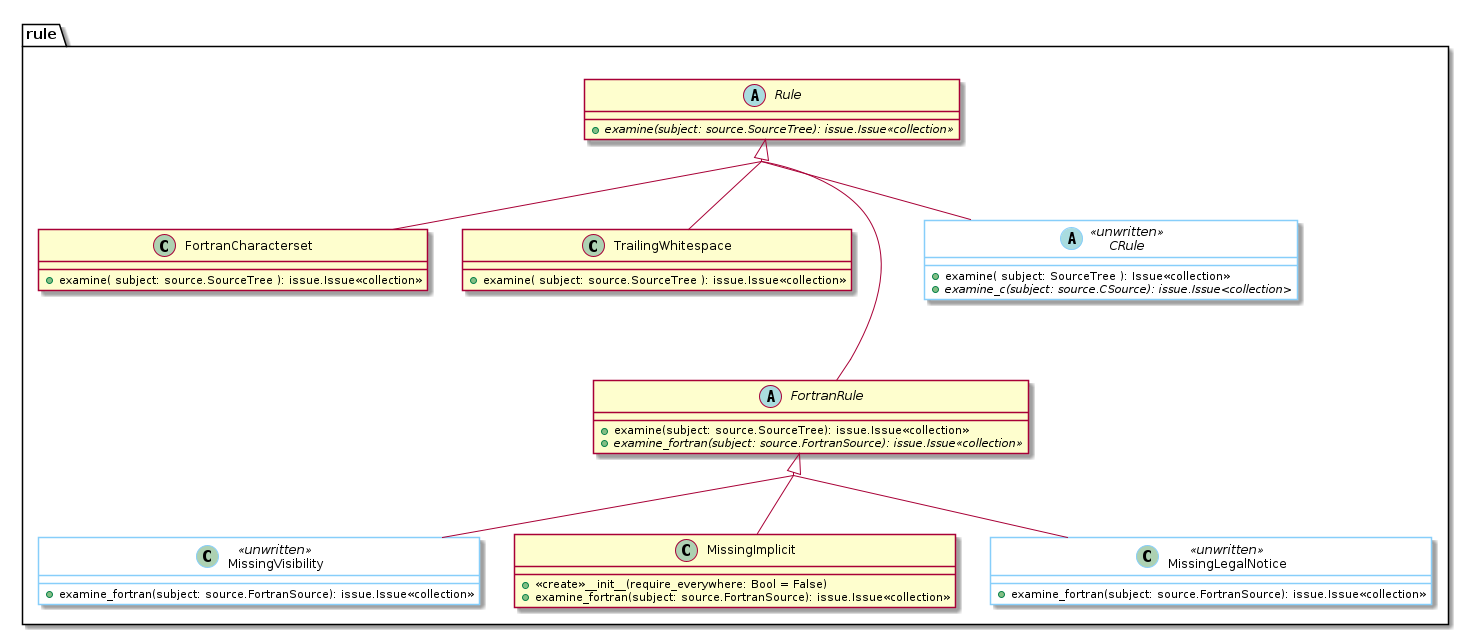

The diagram above was rendered by PlantUML. Its source (embedded in the PNG):
@startuml
skinparam class {
    BackgroundColor<<unwritten>> AlliceBlue
    BorderColor<<unwritten>> LightSkyBlue
}
skinparam groupInheritance 2

abstract class rule.Rule {
    +{abstract}examine(subject: source.SourceTree): issue.Issue<<collection>>
    }

class rule.FortranCharacterset {
    +examine( subject: source.SourceTree ): issue.Issue<<collection>>
}
rule.Rule <|-- rule.FortranCharacterset

class rule.TrailingWhitespace {
    +examine( subject: source.SourceTree ): issue.Issue<<collection>>
}
rule.Rule ^-- rule.TrailingWhitespace

abstract class rule.FortranRule {
    +examine(subject: source.SourceTree): issue.Issue<<collection>>
    +{abstract}examine_fortran(subject: source.FortranSource): issue.Issue<<collection>>
    }
rule.Rule <|--- rule.FortranRule

class rule.MissingVisibility <<unwritten>> {
    +examine_fortran(subject: source.FortranSource): issue.Issue<<collection>>
    }
rule.FortranRule <|-- rule.MissingVisibility

class rule.MissingImplicit {
    +<<create>>__init__(require_everywhere: Bool = False)
    +examine_fortran(subject: source.FortranSource): issue.Issue<<collection>>
    }
rule.FortranRule <|-- rule.MissingImplicit

class rule.MissingLegalNotice <<unwritten>> {
    +examine_fortran(subject: source.FortranSource): issue.Issue<<collection>>
    }
rule.FortranRule <|-- rule.MissingLegalNotice

abstract class rule.CRule <<unwritten>> {
    +examine( subject: SourceTree ): Issue<<collection>>
    +{abstract}examine_c(subject: source.CSource): issue.Issue<collection>
    }
rule.Rule <|-- rule.CRule

@enduml